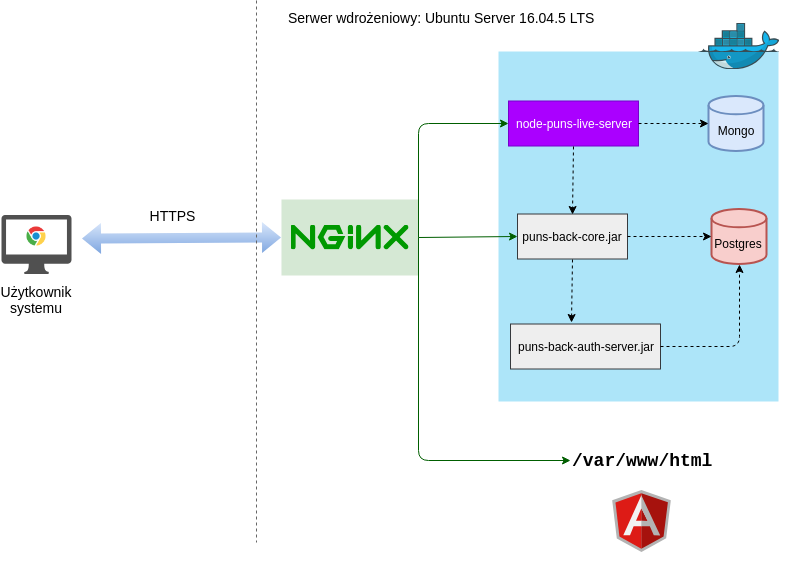

The diagram above was exported from draw.io. Its source (the exported page's mxGraphModel, read from the mxfile embedded in the PNG):
<mxGraphModel dx="1394" dy="897" grid="1" gridSize="10" guides="1" tooltips="1" connect="1" arrows="1" fold="1" page="1" pageScale="1" pageWidth="850" pageHeight="1100" math="0" shadow="0">
  <root>
    <mxCell id="0" />
    <mxCell id="1" parent="0" />
    <mxCell id="OBQpl7Vl5oDAQ11Kyz-u-11" value="" style="shadow=0;dashed=0;html=1;strokeColor=none;fillColor=#505050;labelPosition=center;verticalLabelPosition=bottom;verticalAlign=top;outlineConnect=0;align=center;shape=mxgraph.office.devices.mac_client;" parent="1" vertex="1">
      <mxGeometry x="10" y="252.5" width="70" height="59" as="geometry" />
    </mxCell>
    <mxCell id="OBQpl7Vl5oDAQ11Kyz-u-15" value="" style="rounded=0;whiteSpace=wrap;html=1;fillColor=#ffffff;strokeColor=none;" parent="1" vertex="1">
      <mxGeometry x="290" y="38" width="520" height="572" as="geometry" />
    </mxCell>
    <mxCell id="OBQpl7Vl5oDAQ11Kyz-u-16" value="Serwer wdrożeniowy:&amp;nbsp;Ubuntu Server 16.04.5 LTS" style="text;html=1;strokeColor=none;fillColor=none;align=left;verticalAlign=middle;whiteSpace=wrap;rounded=0;fontSize=14;" parent="1" vertex="1">
      <mxGeometry x="295" y="45.071441650390625" width="336" height="20" as="geometry" />
    </mxCell>
    <mxCell id="OBQpl7Vl5oDAQ11Kyz-u-23" value="" style="rounded=0;whiteSpace=wrap;html=1;align=left;strokeColor=none;fillColor=#d5e8d4;gradientColor=none;" parent="1" vertex="1">
      <mxGeometry x="290" y="237" width="137" height="76" as="geometry" />
    </mxCell>
    <mxCell id="OBQpl7Vl5oDAQ11Kyz-u-20" value="" style="shape=image;verticalLabelPosition=bottom;labelBackgroundColor=#ffffff;verticalAlign=top;aspect=fixed;imageAspect=0;image=data:image/svg+xml,(base64 omitted: 2028 chars);" parent="1" vertex="1">
      <mxGeometry x="299.5" y="262.5" width="118" height="25" as="geometry" />
    </mxCell>
    <mxCell id="OBQpl7Vl5oDAQ11Kyz-u-25" value="" style="rounded=0;whiteSpace=wrap;html=1;align=left;fillColor=#ADE5F9;strokeColor=none;" parent="1" vertex="1">
      <mxGeometry x="507" y="89" width="280" height="350" as="geometry" />
    </mxCell>
    <mxCell id="OBQpl7Vl5oDAQ11Kyz-u-24" value="" style="shape=image;verticalLabelPosition=bottom;labelBackgroundColor=#ffffff;verticalAlign=top;aspect=fixed;imageAspect=0;image=data:image/svg+xml,(base64 omitted: 10192 chars);" parent="1" vertex="1">
      <mxGeometry x="707" y="61" width="81" height="46" as="geometry" />
    </mxCell>
    <mxCell id="OBQpl7Vl5oDAQ11Kyz-u-2" value="&lt;br&gt;Mongo" style="strokeWidth=2;html=1;shape=mxgraph.flowchart.database;whiteSpace=wrap;fillColor=#dae8fc;strokeColor=#6c8ebf;" parent="1" vertex="1">
      <mxGeometry x="717" y="133.5" width="55" height="55" as="geometry" />
    </mxCell>
    <mxCell id="OBQpl7Vl5oDAQ11Kyz-u-26" value="&lt;br&gt;Postgres" style="strokeWidth=2;html=1;shape=mxgraph.flowchart.database;whiteSpace=wrap;fillColor=#f8cecc;strokeColor=#b85450;" parent="1" vertex="1">
      <mxGeometry x="720" y="246.5" width="55" height="55" as="geometry" />
    </mxCell>
    <mxCell id="OBQpl7Vl5oDAQ11Kyz-u-27" value="node-puns-live-server" style="rounded=0;whiteSpace=wrap;html=1;fillColor=#aa00ff;align=center;strokeColor=#7700CC;fontColor=#ffffff;" parent="1" vertex="1">
      <mxGeometry x="517" y="138.5" width="130" height="45" as="geometry" />
    </mxCell>
    <mxCell id="OBQpl7Vl5oDAQ11Kyz-u-28" value="puns-back-auth-server.jar" style="rounded=0;whiteSpace=wrap;html=1;fillColor=#eeeeee;align=center;strokeColor=#36393d;" parent="1" vertex="1">
      <mxGeometry x="519" y="361.5" width="150" height="45" as="geometry" />
    </mxCell>
    <mxCell id="OBQpl7Vl5oDAQ11Kyz-u-29" value="puns-back-core.jar" style="rounded=0;whiteSpace=wrap;html=1;fillColor=#eeeeee;align=center;strokeColor=#36393d;" parent="1" vertex="1">
      <mxGeometry x="526" y="251.5" width="110" height="45" as="geometry" />
    </mxCell>
    <mxCell id="OBQpl7Vl5oDAQ11Kyz-u-34" value="" style="edgeStyle=segmentEdgeStyle;endArrow=classic;html=1;exitX=1;exitY=0.5;entryX=0.5;entryY=1;entryPerimeter=0;dashed=1;" parent="1" source="OBQpl7Vl5oDAQ11Kyz-u-28" target="OBQpl7Vl5oDAQ11Kyz-u-26" edge="1">
      <mxGeometry width="50" height="50" relative="1" as="geometry">
        <mxPoint x="697" y="404" as="sourcePoint" />
        <mxPoint x="747" y="354" as="targetPoint" />
      </mxGeometry>
    </mxCell>
    <mxCell id="OBQpl7Vl5oDAQ11Kyz-u-38" value="" style="endArrow=classic;html=1;entryX=0;entryY=0.5;entryPerimeter=0;exitX=1;exitY=0.5;dashed=1;" parent="1" source="OBQpl7Vl5oDAQ11Kyz-u-29" target="OBQpl7Vl5oDAQ11Kyz-u-26" edge="1">
      <mxGeometry width="50" height="50" relative="1" as="geometry">
        <mxPoint x="657" y="294" as="sourcePoint" />
        <mxPoint x="707" y="244" as="targetPoint" />
      </mxGeometry>
    </mxCell>
    <mxCell id="OBQpl7Vl5oDAQ11Kyz-u-39" value="" style="endArrow=classic;html=1;exitX=0.5;exitY=1;dashed=1;" parent="1" source="OBQpl7Vl5oDAQ11Kyz-u-29" edge="1">
      <mxGeometry width="50" height="50" relative="1" as="geometry">
        <mxPoint x="536" y="349" as="sourcePoint" />
        <mxPoint x="580" y="360" as="targetPoint" />
      </mxGeometry>
    </mxCell>
    <mxCell id="OBQpl7Vl5oDAQ11Kyz-u-40" value="" style="endArrow=classic;html=1;entryX=0;entryY=0.5;entryPerimeter=0;exitX=1;exitY=0.5;fillColor=#ffff88;strokeColor=#000000;rounded=0;jumpStyle=none;dashed=1;" parent="1" source="OBQpl7Vl5oDAQ11Kyz-u-27" target="OBQpl7Vl5oDAQ11Kyz-u-2" edge="1">
      <mxGeometry width="50" height="50" relative="1" as="geometry">
        <mxPoint x="657" y="169" as="sourcePoint" />
        <mxPoint x="707" y="119" as="targetPoint" />
      </mxGeometry>
    </mxCell>
    <mxCell id="OBQpl7Vl5oDAQ11Kyz-u-41" value="" style="endArrow=classic;html=1;entryX=0.5;entryY=0;exitX=0.5;exitY=1;dashed=1;" parent="1" source="OBQpl7Vl5oDAQ11Kyz-u-27" target="OBQpl7Vl5oDAQ11Kyz-u-29" edge="1">
      <mxGeometry width="50" height="50" relative="1" as="geometry">
        <mxPoint x="547" y="239" as="sourcePoint" />
        <mxPoint x="597" y="189" as="targetPoint" />
      </mxGeometry>
    </mxCell>
    <mxCell id="OBQpl7Vl5oDAQ11Kyz-u-42" value="&lt;b&gt;&lt;font style=&quot;font-size: 18px&quot;&gt;/var/www/html&lt;/font&gt;&lt;/b&gt;" style="text;html=1;strokeColor=none;fillColor=none;align=left;verticalAlign=middle;whiteSpace=wrap;rounded=0;fontSize=14;fontFamily=Courier New;" parent="1" vertex="1">
      <mxGeometry x="579" y="488" width="139" height="20" as="geometry" />
    </mxCell>
    <mxCell id="OBQpl7Vl5oDAQ11Kyz-u-43" value="" style="shape=image;verticalLabelPosition=bottom;labelBackgroundColor=#ffffff;verticalAlign=top;aspect=fixed;imageAspect=0;image=data:image/svg+xml,(base64 omitted: 1000 chars);" parent="1" vertex="1">
      <mxGeometry x="621" y="528" width="59" height="62" as="geometry" />
    </mxCell>
    <mxCell id="OBQpl7Vl5oDAQ11Kyz-u-51" value="" style="shape=image;html=1;verticalAlign=top;verticalLabelPosition=bottom;labelBackgroundColor=#ffffff;imageAspect=0;aspect=fixed;image=https://cdn0.iconfinder.com/data/icons/flat-round-system/512/chrome_browser-128.png;dashed=1;dashPattern=1 4;fillColor=#ADE5F9;gradientColor=#ffffff;fontFamily=Courier New;fontSize=14;align=left;" parent="1" vertex="1">
      <mxGeometry x="35.5" y="264.5" width="19" height="19" as="geometry" />
    </mxCell>
    <mxCell id="OBQpl7Vl5oDAQ11Kyz-u-53" value="" style="shape=flexArrow;endArrow=classic;startArrow=classic;html=1;strokeColor=none;fontFamily=Courier New;fontSize=14;fillColor=#dae8fc;gradientColor=#7ea6e0;entryX=0;entryY=0.5;" parent="1" target="OBQpl7Vl5oDAQ11Kyz-u-23" edge="1">
      <mxGeometry width="50" height="50" relative="1" as="geometry">
        <mxPoint x="90" y="276" as="sourcePoint" />
        <mxPoint x="280" y="276" as="targetPoint" />
      </mxGeometry>
    </mxCell>
    <mxCell id="OBQpl7Vl5oDAQ11Kyz-u-54" value="HTTPS" style="text;html=1;strokeColor=none;fillColor=none;align=center;verticalAlign=middle;whiteSpace=wrap;rounded=0;dashed=1;dashPattern=1 4;fontFamily=Helvetica;fontSize=14;" parent="1" vertex="1">
      <mxGeometry x="160" y="243" width="40" height="20" as="geometry" />
    </mxCell>
    <mxCell id="OBQpl7Vl5oDAQ11Kyz-u-55" value="Użytkownik systemu" style="text;html=1;strokeColor=none;fillColor=none;align=center;verticalAlign=middle;whiteSpace=wrap;rounded=0;dashed=1;dashPattern=1 4;fontFamily=Helvetica;fontSize=14;" parent="1" vertex="1">
      <mxGeometry x="25" y="327" width="40" height="20" as="geometry" />
    </mxCell>
    <mxCell id="OBQpl7Vl5oDAQ11Kyz-u-61" value="" style="endArrow=classic;html=1;strokeColor=#005E00;fillColor=#330000;fontFamily=Helvetica;fontSize=14;exitX=1;exitY=0.5;entryX=0;entryY=0.5;" parent="1" source="OBQpl7Vl5oDAQ11Kyz-u-23" target="OBQpl7Vl5oDAQ11Kyz-u-27" edge="1">
      <mxGeometry width="50" height="50" relative="1" as="geometry">
        <mxPoint x="390" y="400" as="sourcePoint" />
        <mxPoint x="507" y="160" as="targetPoint" />
        <Array as="points">
          <mxPoint x="427" y="161" />
        </Array>
      </mxGeometry>
    </mxCell>
    <mxCell id="OBQpl7Vl5oDAQ11Kyz-u-63" value="" style="endArrow=classic;html=1;strokeColor=#005E00;fillColor=#330000;fontFamily=Helvetica;fontSize=14;entryX=0;entryY=0.5;exitX=1;exitY=0.5;" parent="1" source="OBQpl7Vl5oDAQ11Kyz-u-23" target="OBQpl7Vl5oDAQ11Kyz-u-29" edge="1">
      <mxGeometry width="50" height="50" relative="1" as="geometry">
        <mxPoint x="390" y="400" as="sourcePoint" />
        <mxPoint x="440" y="350" as="targetPoint" />
      </mxGeometry>
    </mxCell>
    <mxCell id="OBQpl7Vl5oDAQ11Kyz-u-64" value="" style="endArrow=classic;html=1;strokeColor=#005E00;fillColor=#330000;fontFamily=Helvetica;fontSize=14;exitX=1;exitY=0.5;entryX=0;entryY=0.5;" parent="1" source="OBQpl7Vl5oDAQ11Kyz-u-23" target="OBQpl7Vl5oDAQ11Kyz-u-42" edge="1">
      <mxGeometry width="50" height="50" relative="1" as="geometry">
        <mxPoint x="420" y="470" as="sourcePoint" />
        <mxPoint x="470" y="420" as="targetPoint" />
        <Array as="points">
          <mxPoint x="427" y="498" />
        </Array>
      </mxGeometry>
    </mxCell>
    <mxCell id="OBQpl7Vl5oDAQ11Kyz-u-66" value="" style="line;strokeWidth=1;direction=south;html=1;fillColor=#f5f5f5;gradientColor=#b3b3b3;fontFamily=Helvetica;fontSize=14;align=left;dashed=1;strokeColor=#666666;" parent="1" vertex="1">
      <mxGeometry x="240" y="38" width="50" height="542" as="geometry" />
    </mxCell>
  </root>
</mxGraphModel>